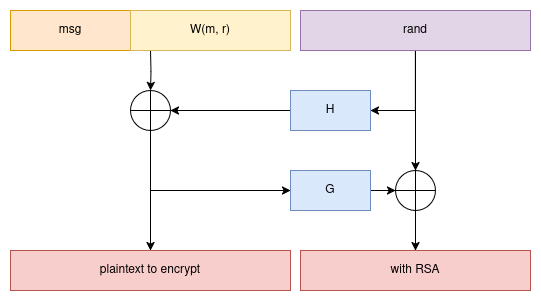

The diagram above was exported from draw.io. Its source (the exported page's mxGraphModel, read from the mxfile embedded in the PNG):
<mxGraphModel dx="1364" dy="758" grid="1" gridSize="10" guides="1" tooltips="1" connect="1" arrows="1" fold="1" page="1" pageScale="1" pageWidth="850" pageHeight="1100" math="0" shadow="0">
  <root>
    <mxCell id="0" />
    <mxCell id="1" parent="0" />
    <mxCell id="ddPimrHFDVLIw9mSZC80-1" value="msg" style="rounded=0;whiteSpace=wrap;html=1;fillColor=#ffe6cc;strokeColor=#d79b00;" vertex="1" parent="1">
      <mxGeometry x="120" y="280" width="120" height="40" as="geometry" />
    </mxCell>
    <mxCell id="ddPimrHFDVLIw9mSZC80-2" value="" style="edgeStyle=orthogonalEdgeStyle;rounded=0;orthogonalLoop=1;jettySize=auto;html=1;" edge="1" parent="1" target="ddPimrHFDVLIw9mSZC80-10">
      <mxGeometry relative="1" as="geometry">
        <mxPoint x="260" y="320" as="sourcePoint" />
      </mxGeometry>
    </mxCell>
    <mxCell id="ddPimrHFDVLIw9mSZC80-4" value="W(m, r)" style="rounded=0;whiteSpace=wrap;html=1;fillColor=#fff2cc;strokeColor=#d6b656;" vertex="1" parent="1">
      <mxGeometry x="240" y="280" width="160" height="40" as="geometry" />
    </mxCell>
    <mxCell id="ddPimrHFDVLIw9mSZC80-5" style="edgeStyle=orthogonalEdgeStyle;rounded=0;orthogonalLoop=1;jettySize=auto;html=1;entryX=1;entryY=0.5;entryDx=0;entryDy=0;exitX=0.5;exitY=1;exitDx=0;exitDy=0;" edge="1" parent="1" source="ddPimrHFDVLIw9mSZC80-7" target="ddPimrHFDVLIw9mSZC80-12">
      <mxGeometry relative="1" as="geometry" />
    </mxCell>
    <mxCell id="ddPimrHFDVLIw9mSZC80-6" style="edgeStyle=orthogonalEdgeStyle;rounded=0;orthogonalLoop=1;jettySize=auto;html=1;exitX=0.5;exitY=1;exitDx=0;exitDy=0;entryX=0.5;entryY=0;entryDx=0;entryDy=0;" edge="1" parent="1" source="ddPimrHFDVLIw9mSZC80-7" target="ddPimrHFDVLIw9mSZC80-16">
      <mxGeometry relative="1" as="geometry" />
    </mxCell>
    <mxCell id="ddPimrHFDVLIw9mSZC80-7" value="rand" style="rounded=0;whiteSpace=wrap;html=1;fillColor=#e1d5e7;strokeColor=#9673a6;" vertex="1" parent="1">
      <mxGeometry x="410" y="280" width="230" height="40" as="geometry" />
    </mxCell>
    <mxCell id="ddPimrHFDVLIw9mSZC80-8" style="edgeStyle=orthogonalEdgeStyle;rounded=0;orthogonalLoop=1;jettySize=auto;html=1;exitX=0.5;exitY=1;exitDx=0;exitDy=0;entryX=0;entryY=0.5;entryDx=0;entryDy=0;" edge="1" parent="1" source="ddPimrHFDVLIw9mSZC80-10" target="ddPimrHFDVLIw9mSZC80-14">
      <mxGeometry relative="1" as="geometry" />
    </mxCell>
    <mxCell id="ddPimrHFDVLIw9mSZC80-9" style="edgeStyle=orthogonalEdgeStyle;rounded=0;orthogonalLoop=1;jettySize=auto;html=1;exitX=0.5;exitY=1;exitDx=0;exitDy=0;entryX=0.5;entryY=0;entryDx=0;entryDy=0;" edge="1" parent="1" source="ddPimrHFDVLIw9mSZC80-10" target="ddPimrHFDVLIw9mSZC80-17">
      <mxGeometry relative="1" as="geometry" />
    </mxCell>
    <mxCell id="ddPimrHFDVLIw9mSZC80-10" value="" style="shape=orEllipse;perimeter=ellipsePerimeter;whiteSpace=wrap;html=1;backgroundOutline=1;" vertex="1" parent="1">
      <mxGeometry x="240" y="360" width="40" height="40" as="geometry" />
    </mxCell>
    <mxCell id="ddPimrHFDVLIw9mSZC80-11" style="edgeStyle=orthogonalEdgeStyle;rounded=0;orthogonalLoop=1;jettySize=auto;html=1;exitX=0;exitY=0.5;exitDx=0;exitDy=0;entryX=1;entryY=0.5;entryDx=0;entryDy=0;" edge="1" parent="1" source="ddPimrHFDVLIw9mSZC80-12" target="ddPimrHFDVLIw9mSZC80-10">
      <mxGeometry relative="1" as="geometry" />
    </mxCell>
    <mxCell id="ddPimrHFDVLIw9mSZC80-12" value="H" style="rounded=0;whiteSpace=wrap;html=1;fillColor=#dae8fc;strokeColor=#6c8ebf;" vertex="1" parent="1">
      <mxGeometry x="400" y="360" width="80" height="40" as="geometry" />
    </mxCell>
    <mxCell id="ddPimrHFDVLIw9mSZC80-13" value="" style="edgeStyle=orthogonalEdgeStyle;rounded=0;orthogonalLoop=1;jettySize=auto;html=1;" edge="1" parent="1" source="ddPimrHFDVLIw9mSZC80-14" target="ddPimrHFDVLIw9mSZC80-16">
      <mxGeometry relative="1" as="geometry" />
    </mxCell>
    <mxCell id="ddPimrHFDVLIw9mSZC80-14" value="G" style="rounded=0;whiteSpace=wrap;html=1;fillColor=#dae8fc;strokeColor=#6c8ebf;" vertex="1" parent="1">
      <mxGeometry x="400" y="440" width="80" height="40" as="geometry" />
    </mxCell>
    <mxCell id="ddPimrHFDVLIw9mSZC80-15" style="edgeStyle=orthogonalEdgeStyle;rounded=0;orthogonalLoop=1;jettySize=auto;html=1;entryX=0.5;entryY=0;entryDx=0;entryDy=0;" edge="1" parent="1" source="ddPimrHFDVLIw9mSZC80-16" target="ddPimrHFDVLIw9mSZC80-18">
      <mxGeometry relative="1" as="geometry" />
    </mxCell>
    <mxCell id="ddPimrHFDVLIw9mSZC80-16" value="" style="shape=orEllipse;perimeter=ellipsePerimeter;whiteSpace=wrap;html=1;backgroundOutline=1;" vertex="1" parent="1">
      <mxGeometry x="505" y="440" width="40" height="40" as="geometry" />
    </mxCell>
    <mxCell id="ddPimrHFDVLIw9mSZC80-17" value="plaintext to encrypt" style="rounded=0;whiteSpace=wrap;html=1;fillColor=#f8cecc;strokeColor=#b85450;" vertex="1" parent="1">
      <mxGeometry x="120" y="520" width="280" height="40" as="geometry" />
    </mxCell>
    <mxCell id="ddPimrHFDVLIw9mSZC80-18" value="with RSA" style="rounded=0;whiteSpace=wrap;html=1;fillColor=#f8cecc;strokeColor=#b85450;" vertex="1" parent="1">
      <mxGeometry x="410" y="520" width="230" height="40" as="geometry" />
    </mxCell>
  </root>
</mxGraphModel>